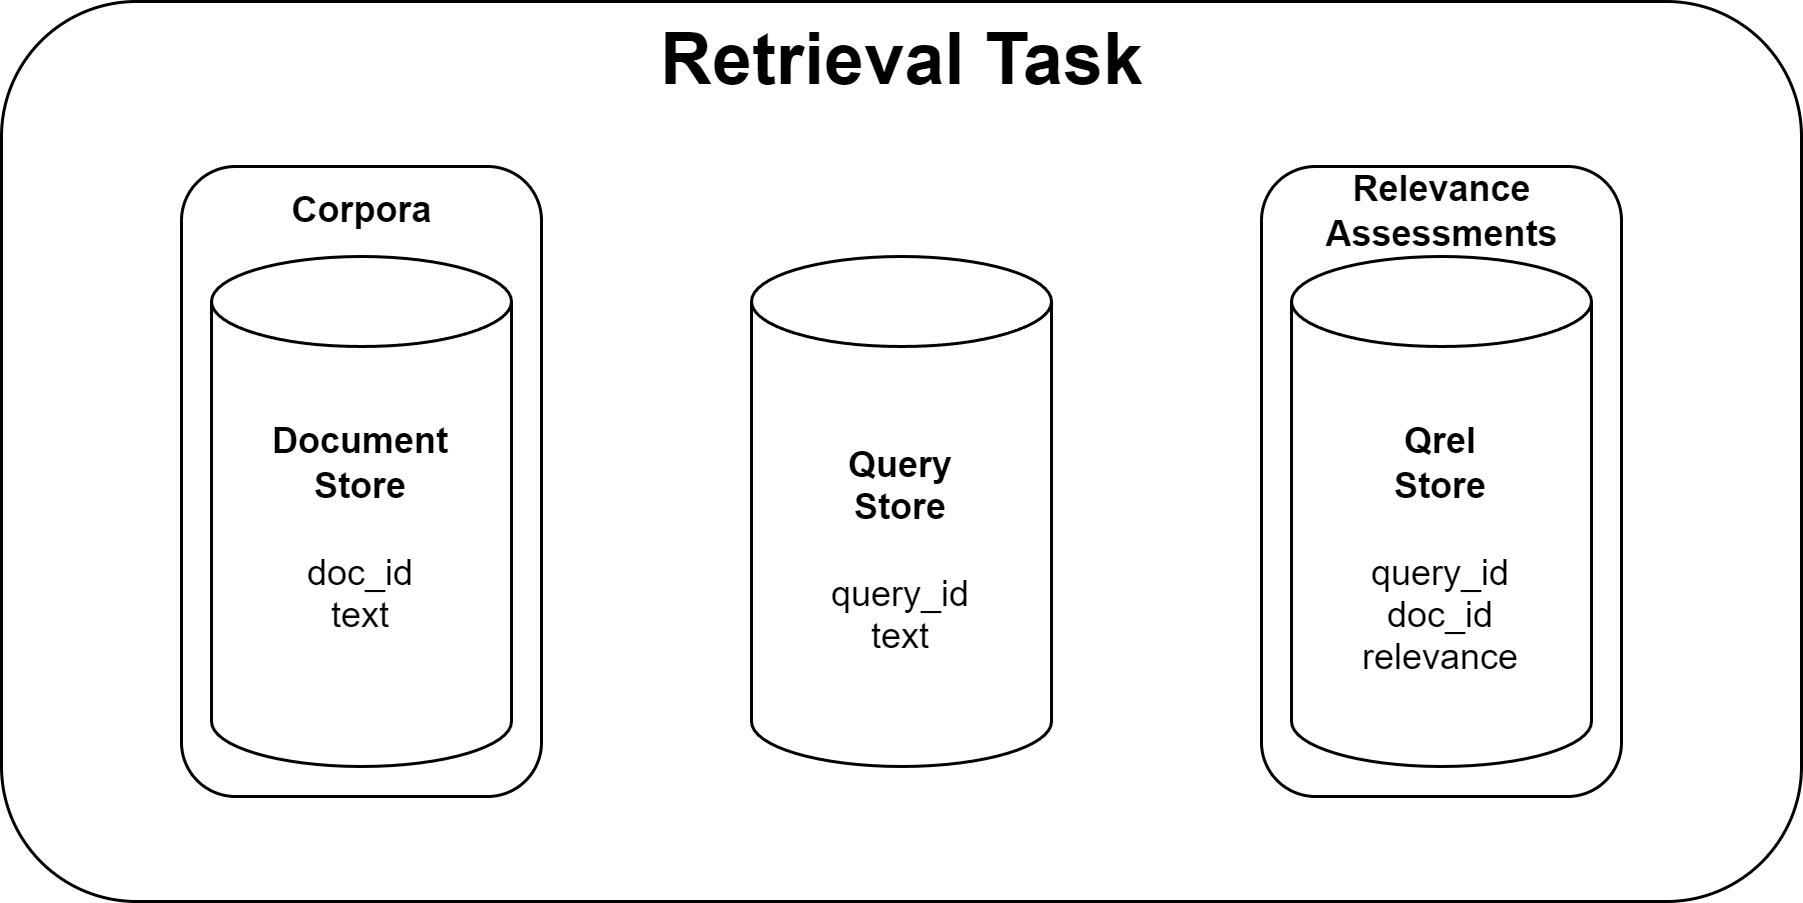

The diagram above was exported from draw.io. Its source (the exported page's mxGraphModel, read from the mxfile embedded in the PNG):
<mxGraphModel dx="1434" dy="836" grid="1" gridSize="10" guides="1" tooltips="1" connect="1" arrows="1" fold="1" page="1" pageScale="1" pageWidth="827" pageHeight="1169" math="0" shadow="0">
  <root>
    <mxCell id="0" />
    <mxCell id="1" parent="0" />
    <mxCell id="2" value="" style="rounded=1;whiteSpace=wrap;html=1;" vertex="1" parent="1">
      <mxGeometry width="600" height="300" as="geometry" />
    </mxCell>
    <mxCell id="3" value="" style="rounded=1;whiteSpace=wrap;html=1;" vertex="1" parent="1">
      <mxGeometry x="420" y="55" width="120" height="210" as="geometry" />
    </mxCell>
    <mxCell id="4" value="Relevance&lt;div&gt;Assessments&lt;/div&gt;" style="text;html=1;align=center;verticalAlign=middle;resizable=0;points=[];autosize=1;strokeColor=none;fillColor=none;fontStyle=1" vertex="1" parent="1">
      <mxGeometry x="435" y="50" width="90" height="40" as="geometry" />
    </mxCell>
    <mxCell id="5" value="" style="rounded=1;whiteSpace=wrap;html=1;" vertex="1" parent="1">
      <mxGeometry x="60" y="55" width="120" height="210" as="geometry" />
    </mxCell>
    <mxCell id="6" value="&lt;b&gt;Document&lt;/b&gt;&lt;div&gt;&lt;b&gt;Store&lt;/b&gt;&lt;/div&gt;&lt;div&gt;&lt;b&gt;&lt;br&gt;&lt;/b&gt;&lt;/div&gt;&lt;div&gt;doc_id&lt;/div&gt;&lt;div&gt;text&lt;/div&gt;&lt;div&gt;&lt;b&gt;&lt;br&gt;&lt;/b&gt;&lt;/div&gt;" style="shape=cylinder3;whiteSpace=wrap;html=1;boundedLbl=1;backgroundOutline=1;size=15;" vertex="1" parent="1">
      <mxGeometry x="70" y="85" width="100" height="170" as="geometry" />
    </mxCell>
    <mxCell id="7" value="&lt;b&gt;Query&lt;/b&gt;&lt;div&gt;&lt;b&gt;Store&lt;/b&gt;&lt;/div&gt;&lt;div&gt;&lt;b&gt;&lt;br&gt;&lt;/b&gt;&lt;/div&gt;&lt;div&gt;query_id&lt;/div&gt;&lt;div&gt;text&lt;/div&gt;" style="shape=cylinder3;whiteSpace=wrap;html=1;boundedLbl=1;backgroundOutline=1;size=15;" vertex="1" parent="1">
      <mxGeometry x="250" y="85" width="100" height="170" as="geometry" />
    </mxCell>
    <mxCell id="8" value="&lt;b&gt;Qrel&lt;/b&gt;&lt;div&gt;&lt;b&gt;Store&lt;/b&gt;&lt;/div&gt;&lt;div&gt;&lt;b&gt;&lt;br&gt;&lt;/b&gt;&lt;/div&gt;&lt;div&gt;query_id&lt;/div&gt;&lt;div&gt;doc_id&lt;/div&gt;&lt;div&gt;relevance&lt;/div&gt;" style="shape=cylinder3;whiteSpace=wrap;html=1;boundedLbl=1;backgroundOutline=1;size=15;" vertex="1" parent="1">
      <mxGeometry x="430" y="85" width="100" height="170" as="geometry" />
    </mxCell>
    <mxCell id="9" value="Corpora" style="text;html=1;align=center;verticalAlign=middle;resizable=0;points=[];autosize=1;strokeColor=none;fillColor=none;fontStyle=1" vertex="1" parent="1">
      <mxGeometry x="85" y="55" width="70" height="30" as="geometry" />
    </mxCell>
    <mxCell id="10" value="&lt;b&gt;&lt;font style=&quot;font-size: 24px;&quot;&gt;Retrieval Task&lt;/font&gt;&lt;/b&gt;" style="text;html=1;align=center;verticalAlign=middle;resizable=0;points=[];autosize=1;strokeColor=none;fillColor=none;" vertex="1" parent="1">
      <mxGeometry x="210" width="180" height="40" as="geometry" />
    </mxCell>
  </root>
</mxGraphModel>